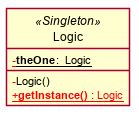

The diagram above was rendered by PlantUML. Its source (embedded in the PNG):
@startuml
skinparam classAttributeIconSize 0
skinparam backgroundcolor transparent
skinparam shadowing false
hide circle
class Logic <<Singleton>> {
{static} <b><color:red>-</color>theOne</b>:  Logic
<b><color:red>-</color></b>Logic()
<color:red>{static} +<b>getInstance()</b>: Logic</color>
}
@enduml